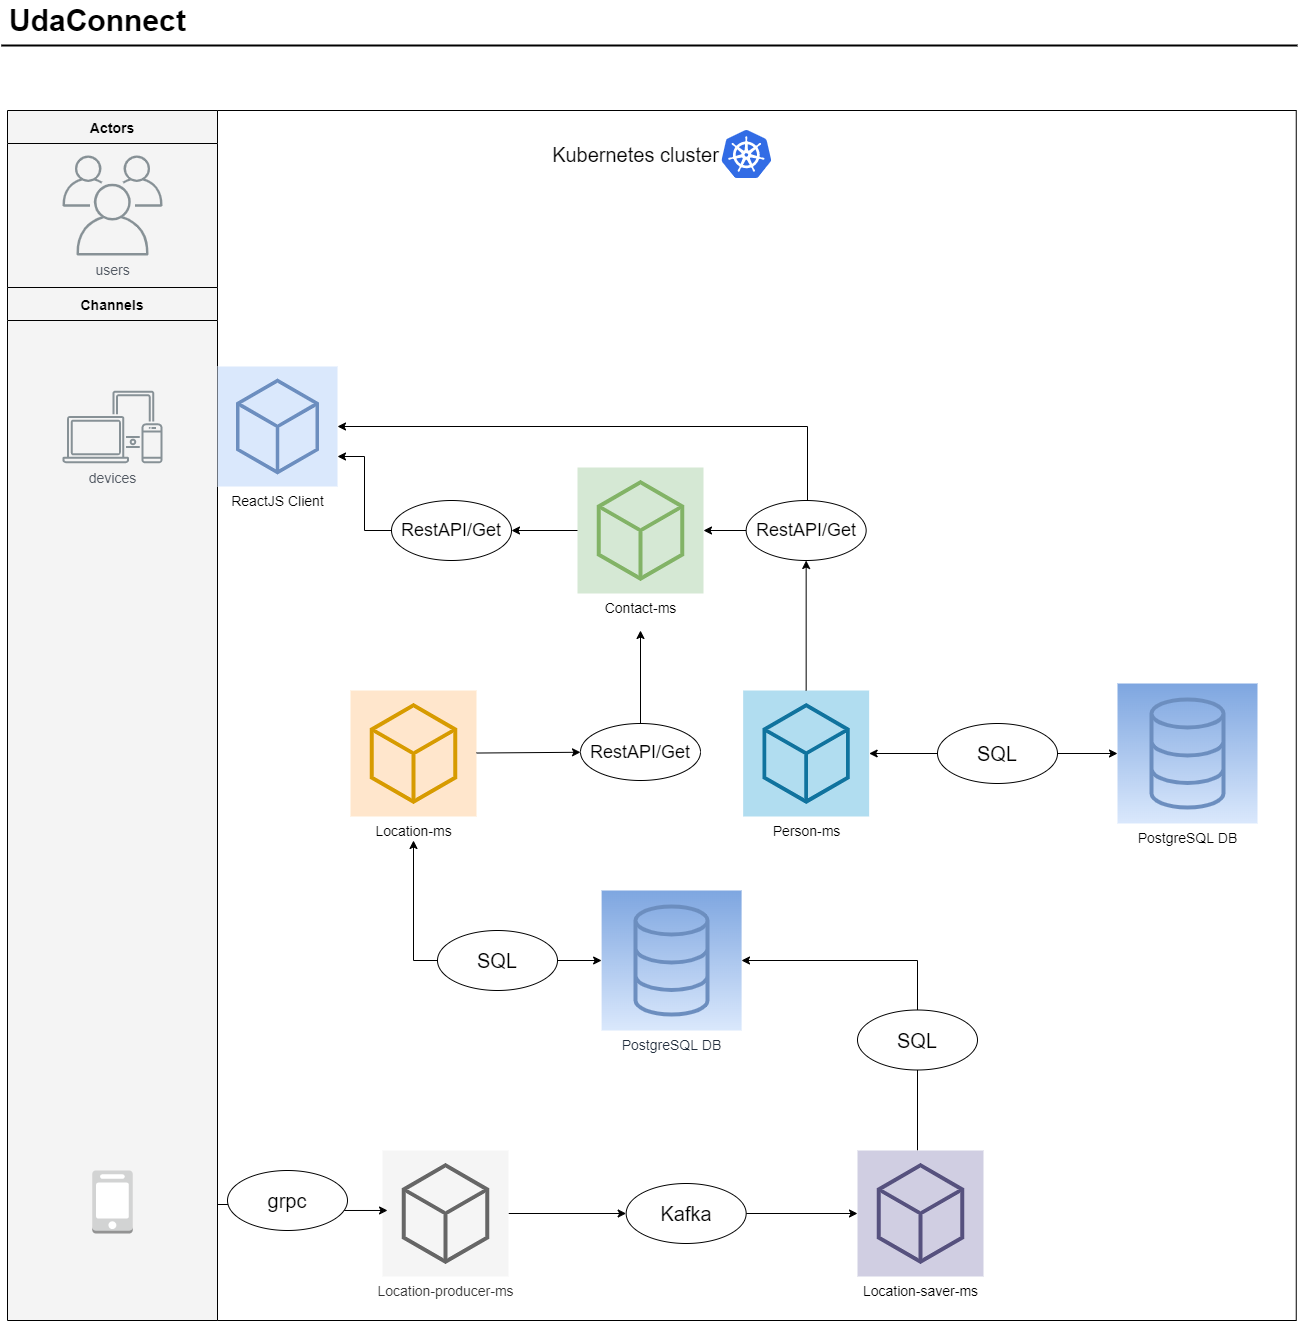

The diagram above was exported from draw.io. Its source (the exported page's mxGraphModel, read from the mxfile embedded in the PNG):
<mxGraphModel dx="1422" dy="737" grid="1" gridSize="10" guides="1" tooltips="1" connect="1" arrows="1" fold="1" page="1" pageScale="1" pageWidth="827" pageHeight="1169" math="0" shadow="0">
  <root>
    <mxCell id="0" />
    <mxCell id="1" parent="0" />
    <mxCell id="GlQZSGOSZdlOEI0U1eZl-31" value="" style="whiteSpace=wrap;html=1;fontSize=20;gradientColor=none;" parent="1" vertex="1">
      <mxGeometry x="260" y="510" width="120" height="60" as="geometry" />
    </mxCell>
    <mxCell id="GlQZSGOSZdlOEI0U1eZl-30" value="" style="whiteSpace=wrap;html=1;fontSize=20;gradientColor=none;" parent="1" vertex="1">
      <mxGeometry x="250" y="220" width="120" height="60" as="geometry" />
    </mxCell>
    <mxCell id="GlQZSGOSZdlOEI0U1eZl-23" value="" style="rounded=0;whiteSpace=wrap;html=1;" parent="1" vertex="1">
      <mxGeometry x="240" y="120" width="1078.75" height="1210" as="geometry" />
    </mxCell>
    <mxCell id="-QjtrjUzRDEMRZ5MF8oH-47" value="UdaConnect" style="text;html=1;resizable=0;points=[];autosize=1;align=left;verticalAlign=top;spacingTop=-4;fontSize=30;fontStyle=1;labelBackgroundColor=none;" parent="1" vertex="1">
      <mxGeometry x="30" y="10" width="190" height="40" as="geometry" />
    </mxCell>
    <mxCell id="SCVMTBWpLvtzJIhz15lM-1" value="" style="line;strokeWidth=2;html=1;fontSize=14;labelBackgroundColor=none;" parent="1" vertex="1">
      <mxGeometry x="23.75" y="50" width="1296.25" height="10" as="geometry" />
    </mxCell>
    <mxCell id="jZVaUwOg5UY3L9NAnvdq-59" value="Actors" style="swimlane;fontSize=14;align=center;swimlaneFillColor=#f4f4f4;fillColor=#f4f4f4;collapsible=0;startSize=33;" parent="1" vertex="1">
      <mxGeometry x="30" y="120" width="210" height="177" as="geometry" />
    </mxCell>
    <mxCell id="GlQZSGOSZdlOEI0U1eZl-8" value="&lt;font style=&quot;font-size: 14px&quot;&gt;users&lt;/font&gt;" style="sketch=0;outlineConnect=0;gradientColor=none;fontColor=#545B64;strokeColor=none;fillColor=#879196;dashed=0;verticalLabelPosition=bottom;verticalAlign=top;align=center;html=1;fontSize=12;fontStyle=0;aspect=fixed;shape=mxgraph.aws4.illustration_users;pointerEvents=1" parent="jZVaUwOg5UY3L9NAnvdq-59" vertex="1">
      <mxGeometry x="55" y="45" width="100" height="100" as="geometry" />
    </mxCell>
    <mxCell id="jZVaUwOg5UY3L9NAnvdq-62" value="Channels" style="swimlane;fontSize=14;align=center;swimlaneFillColor=#f4f4f4;fillColor=#f4f4f4;collapsible=0;startSize=33;" parent="1" vertex="1">
      <mxGeometry x="30" y="297" width="210" height="1033" as="geometry" />
    </mxCell>
    <mxCell id="GlQZSGOSZdlOEI0U1eZl-5" value="&lt;font style=&quot;font-size: 14px&quot;&gt;devices&lt;/font&gt;" style="sketch=0;outlineConnect=0;gradientColor=none;fontColor=#545B64;strokeColor=none;fillColor=#879196;dashed=0;verticalLabelPosition=bottom;verticalAlign=top;align=center;html=1;fontSize=12;fontStyle=0;aspect=fixed;shape=mxgraph.aws4.illustration_devices;pointerEvents=1" parent="jZVaUwOg5UY3L9NAnvdq-62" vertex="1">
      <mxGeometry x="55" y="103" width="100" height="73" as="geometry" />
    </mxCell>
    <mxCell id="D5usptSV9Zqd6HNstKfJ-18" value="" style="outlineConnect=0;dashed=0;verticalLabelPosition=bottom;verticalAlign=top;align=center;html=1;shape=mxgraph.aws3.mobile_client;fillColor=#D2D3D3;gradientColor=none;" parent="jZVaUwOg5UY3L9NAnvdq-62" vertex="1">
      <mxGeometry x="84.75" y="883" width="40.5" height="63" as="geometry" />
    </mxCell>
    <mxCell id="GlQZSGOSZdlOEI0U1eZl-6" value="&lt;font style=&quot;font-size: 14px&quot;&gt;ReactJS Client&lt;/font&gt;" style="sketch=0;points=[[0,0,0],[0.25,0,0],[0.5,0,0],[0.75,0,0],[1,0,0],[0,1,0],[0.25,1,0],[0.5,1,0],[0.75,1,0],[1,1,0],[0,0.25,0],[0,0.5,0],[0,0.75,0],[1,0.25,0],[1,0.5,0],[1,0.75,0]];gradientDirection=north;outlineConnect=0;fillColor=#dae8fc;strokeColor=#6c8ebf;dashed=0;verticalLabelPosition=bottom;verticalAlign=top;align=center;html=1;fontSize=12;fontStyle=0;aspect=fixed;shape=mxgraph.aws4.resourceIcon;resIcon=mxgraph.aws4.general;" parent="1" vertex="1">
      <mxGeometry x="240" y="376" width="120" height="120" as="geometry" />
    </mxCell>
    <mxCell id="GlQZSGOSZdlOEI0U1eZl-15" style="edgeStyle=orthogonalEdgeStyle;rounded=0;orthogonalLoop=1;jettySize=auto;html=1;entryX=1;entryY=0.5;entryDx=0;entryDy=0;entryPerimeter=0;" parent="1" target="GlQZSGOSZdlOEI0U1eZl-6" edge="1">
      <mxGeometry relative="1" as="geometry">
        <Array as="points">
          <mxPoint x="830" y="436" />
        </Array>
        <mxPoint x="830" y="520" as="sourcePoint" />
        <mxPoint x="648.6600000000001" y="340" as="targetPoint" />
      </mxGeometry>
    </mxCell>
    <mxCell id="GlQZSGOSZdlOEI0U1eZl-9" value="&lt;font style=&quot;font-size: 14px&quot;&gt;Person-ms&lt;br&gt;&lt;/font&gt;" style="sketch=0;points=[[0,0,0],[0.25,0,0],[0.5,0,0],[0.75,0,0],[1,0,0],[0,1,0],[0.25,1,0],[0.5,1,0],[0.75,1,0],[1,1,0],[0,0.25,0],[0,0.5,0],[0,0.75,0],[1,0.25,0],[1,0.5,0],[1,0.75,0]];gradientDirection=north;outlineConnect=0;fillColor=#b1ddf0;strokeColor=#10739e;dashed=0;verticalLabelPosition=bottom;verticalAlign=top;align=center;html=1;fontSize=12;fontStyle=0;aspect=fixed;shape=mxgraph.aws4.resourceIcon;resIcon=mxgraph.aws4.general;" parent="1" vertex="1">
      <mxGeometry x="765.66" y="700" width="126" height="126" as="geometry" />
    </mxCell>
    <mxCell id="D5usptSV9Zqd6HNstKfJ-24" style="edgeStyle=orthogonalEdgeStyle;rounded=0;orthogonalLoop=1;jettySize=auto;html=1;endArrow=classic;endFill=1;exitX=0;exitY=0.5;exitDx=0;exitDy=0;exitPerimeter=0;startArrow=none;" parent="1" source="D5usptSV9Zqd6HNstKfJ-32" edge="1">
      <mxGeometry relative="1" as="geometry">
        <mxPoint x="436" y="850" as="targetPoint" />
      </mxGeometry>
    </mxCell>
    <mxCell id="GlQZSGOSZdlOEI0U1eZl-11" value="&lt;font style=&quot;font-size: 14px&quot;&gt;Location-ms&lt;br&gt;&lt;br&gt;&lt;/font&gt;" style="sketch=0;points=[[0,0,0],[0.25,0,0],[0.5,0,0],[0.75,0,0],[1,0,0],[0,1,0],[0.25,1,0],[0.5,1,0],[0.75,1,0],[1,1,0],[0,0.25,0],[0,0.5,0],[0,0.75,0],[1,0.25,0],[1,0.5,0],[1,0.75,0]];gradientDirection=north;outlineConnect=0;fillColor=#ffe6cc;strokeColor=#d79b00;dashed=0;verticalLabelPosition=bottom;verticalAlign=top;align=center;html=1;fontSize=12;fontStyle=0;aspect=fixed;shape=mxgraph.aws4.resourceIcon;resIcon=mxgraph.aws4.general;" parent="1" vertex="1">
      <mxGeometry x="373" y="700" width="126" height="126" as="geometry" />
    </mxCell>
    <mxCell id="GlQZSGOSZdlOEI0U1eZl-13" value="&lt;font style=&quot;font-size: 14px&quot;&gt;Contact-ms&lt;br&gt;&lt;/font&gt;" style="sketch=0;points=[[0,0,0],[0.25,0,0],[0.5,0,0],[0.75,0,0],[1,0,0],[0,1,0],[0.25,1,0],[0.5,1,0],[0.75,1,0],[1,1,0],[0,0.25,0],[0,0.5,0],[0,0.75,0],[1,0.25,0],[1,0.5,0],[1,0.75,0]];gradientDirection=north;outlineConnect=0;fillColor=#d5e8d4;strokeColor=#82b366;dashed=0;verticalLabelPosition=bottom;verticalAlign=top;align=center;html=1;fontSize=12;fontStyle=0;aspect=fixed;shape=mxgraph.aws4.resourceIcon;resIcon=mxgraph.aws4.general;" parent="1" vertex="1">
      <mxGeometry x="600" y="477" width="126" height="126" as="geometry" />
    </mxCell>
    <mxCell id="GlQZSGOSZdlOEI0U1eZl-24" value="&lt;span style=&quot;color: rgb(35 , 47 , 62)&quot;&gt;&lt;font style=&quot;font-size: 14px&quot;&gt;PostgreSQL DB&lt;/font&gt;&lt;/span&gt;" style="sketch=0;points=[[0,0,0],[0.25,0,0],[0.5,0,0],[0.75,0,0],[1,0,0],[0,1,0],[0.25,1,0],[0.5,1,0],[0.75,1,0],[1,1,0],[0,0.25,0],[0,0.5,0],[0,0.75,0],[1,0.25,0],[1,0.5,0],[1,0.75,0]];outlineConnect=0;gradientColor=#7ea6e0;gradientDirection=north;fillColor=#dae8fc;strokeColor=#6c8ebf;dashed=0;verticalLabelPosition=bottom;verticalAlign=top;align=center;html=1;fontSize=12;fontStyle=0;aspect=fixed;shape=mxgraph.aws4.resourceIcon;resIcon=mxgraph.aws4.database;" parent="1" vertex="1">
      <mxGeometry x="624.1" y="900" width="140" height="140" as="geometry" />
    </mxCell>
    <mxCell id="GlQZSGOSZdlOEI0U1eZl-29" value="&lt;font style=&quot;font-size: 20px&quot;&gt;Kubernetes cluster&lt;/font&gt;" style="text;html=1;align=center;verticalAlign=middle;resizable=0;points=[];autosize=1;strokeColor=none;fillColor=none;" parent="1" vertex="1">
      <mxGeometry x="568" y="154" width="180" height="20" as="geometry" />
    </mxCell>
    <mxCell id="D5usptSV9Zqd6HNstKfJ-29" value="" style="rounded=0;orthogonalLoop=1;jettySize=auto;html=1;fontSize=18;endArrow=classic;endFill=1;" parent="1" source="GlQZSGOSZdlOEI0U1eZl-11" target="GlQZSGOSZdlOEI0U1eZl-56" edge="1">
      <mxGeometry relative="1" as="geometry" />
    </mxCell>
    <mxCell id="GlQZSGOSZdlOEI0U1eZl-52" value="" style="sketch=0;aspect=fixed;html=1;points=[];align=center;image;fontSize=12;image=img/lib/mscae/Kubernetes.svg;gradientColor=none;" parent="1" vertex="1">
      <mxGeometry x="744.34" y="140" width="50" height="48" as="geometry" />
    </mxCell>
    <mxCell id="D5usptSV9Zqd6HNstKfJ-47" style="edgeStyle=orthogonalEdgeStyle;rounded=0;orthogonalLoop=1;jettySize=auto;html=1;fontSize=14;endArrow=classic;endFill=1;" parent="1" source="GlQZSGOSZdlOEI0U1eZl-56" edge="1">
      <mxGeometry relative="1" as="geometry">
        <mxPoint x="663" y="640" as="targetPoint" />
      </mxGeometry>
    </mxCell>
    <mxCell id="GlQZSGOSZdlOEI0U1eZl-56" value="&lt;font style=&quot;font-size: 18px&quot;&gt;RestAPI/Get&lt;/font&gt;" style="ellipse;whiteSpace=wrap;html=1;fontSize=12;gradientColor=none;" parent="1" vertex="1">
      <mxGeometry x="603" y="733" width="120" height="57" as="geometry" />
    </mxCell>
    <mxCell id="D5usptSV9Zqd6HNstKfJ-21" value="" style="edgeStyle=orthogonalEdgeStyle;rounded=0;orthogonalLoop=1;jettySize=auto;html=1;endArrow=classic;endFill=1;" parent="1" source="D5usptSV9Zqd6HNstKfJ-3" target="D5usptSV9Zqd6HNstKfJ-15" edge="1">
      <mxGeometry relative="1" as="geometry" />
    </mxCell>
    <mxCell id="D5usptSV9Zqd6HNstKfJ-3" value="&lt;font style=&quot;font-size: 14px&quot;&gt;Location-producer-ms&lt;/font&gt;" style="sketch=0;points=[[0,0,0],[0.25,0,0],[0.5,0,0],[0.75,0,0],[1,0,0],[0,1,0],[0.25,1,0],[0.5,1,0],[0.75,1,0],[1,1,0],[0,0.25,0],[0,0.5,0],[0,0.75,0],[1,0.25,0],[1,0.5,0],[1,0.75,0]];gradientDirection=north;outlineConnect=0;fillColor=#f5f5f5;strokeColor=#666666;dashed=0;verticalLabelPosition=bottom;verticalAlign=top;align=center;html=1;fontSize=12;fontStyle=0;aspect=fixed;shape=mxgraph.aws4.resourceIcon;resIcon=mxgraph.aws4.general;fontColor=#333333;" parent="1" vertex="1">
      <mxGeometry x="405" y="1160" width="126" height="126" as="geometry" />
    </mxCell>
    <mxCell id="D5usptSV9Zqd6HNstKfJ-6" style="edgeStyle=orthogonalEdgeStyle;rounded=0;orthogonalLoop=1;jettySize=auto;html=1;entryX=0.04;entryY=0.476;entryDx=0;entryDy=0;entryPerimeter=0;" parent="1" target="D5usptSV9Zqd6HNstKfJ-3" edge="1">
      <mxGeometry relative="1" as="geometry">
        <mxPoint x="240" y="1214" as="sourcePoint" />
        <mxPoint x="390" y="1220" as="targetPoint" />
        <Array as="points">
          <mxPoint x="320" y="1214" />
          <mxPoint x="320" y="1220" />
        </Array>
      </mxGeometry>
    </mxCell>
    <mxCell id="D5usptSV9Zqd6HNstKfJ-22" value="" style="edgeStyle=orthogonalEdgeStyle;rounded=0;orthogonalLoop=1;jettySize=auto;html=1;endArrow=classic;endFill=1;" parent="1" source="D5usptSV9Zqd6HNstKfJ-15" target="D5usptSV9Zqd6HNstKfJ-20" edge="1">
      <mxGeometry relative="1" as="geometry" />
    </mxCell>
    <mxCell id="D5usptSV9Zqd6HNstKfJ-15" value="&lt;font style=&quot;font-size: 20px&quot;&gt;Kafka&lt;/font&gt;" style="ellipse;whiteSpace=wrap;html=1;fontSize=12;gradientColor=none;" parent="1" vertex="1">
      <mxGeometry x="648.6600000000001" y="1193" width="120" height="60" as="geometry" />
    </mxCell>
    <mxCell id="D5usptSV9Zqd6HNstKfJ-19" value="&lt;font style=&quot;font-size: 20px&quot;&gt;grpc&lt;/font&gt;" style="ellipse;whiteSpace=wrap;html=1;fontSize=12;gradientColor=none;" parent="1" vertex="1">
      <mxGeometry x="250" y="1180" width="120" height="60" as="geometry" />
    </mxCell>
    <mxCell id="D5usptSV9Zqd6HNstKfJ-28" style="edgeStyle=orthogonalEdgeStyle;rounded=0;orthogonalLoop=1;jettySize=auto;html=1;endArrow=classic;endFill=1;" parent="1" source="D5usptSV9Zqd6HNstKfJ-20" edge="1">
      <mxGeometry relative="1" as="geometry">
        <mxPoint x="764" y="970" as="targetPoint" />
        <Array as="points">
          <mxPoint x="940" y="970" />
          <mxPoint x="764" y="970" />
        </Array>
      </mxGeometry>
    </mxCell>
    <mxCell id="D5usptSV9Zqd6HNstKfJ-20" value="&lt;font style=&quot;font-size: 14px&quot;&gt;Location-saver-ms&lt;/font&gt;" style="sketch=0;points=[[0,0,0],[0.25,0,0],[0.5,0,0],[0.75,0,0],[1,0,0],[0,1,0],[0.25,1,0],[0.5,1,0],[0.75,1,0],[1,1,0],[0,0.25,0],[0,0.5,0],[0,0.75,0],[1,0.25,0],[1,0.5,0],[1,0.75,0]];gradientDirection=north;outlineConnect=0;fillColor=#d0cee2;strokeColor=#56517e;dashed=0;verticalLabelPosition=bottom;verticalAlign=top;align=center;html=1;fontSize=12;fontStyle=0;aspect=fixed;shape=mxgraph.aws4.resourceIcon;resIcon=mxgraph.aws4.general;" parent="1" vertex="1">
      <mxGeometry x="880" y="1160" width="126" height="126" as="geometry" />
    </mxCell>
    <mxCell id="D5usptSV9Zqd6HNstKfJ-25" value="&lt;font style=&quot;font-size: 14px&quot;&gt;PostgreSQL DB&lt;/font&gt;" style="sketch=0;points=[[0,0,0],[0.25,0,0],[0.5,0,0],[0.75,0,0],[1,0,0],[0,1,0],[0.25,1,0],[0.5,1,0],[0.75,1,0],[1,1,0],[0,0.25,0],[0,0.5,0],[0,0.75,0],[1,0.25,0],[1,0.5,0],[1,0.75,0]];outlineConnect=0;gradientColor=#7ea6e0;gradientDirection=north;fillColor=#dae8fc;strokeColor=#6c8ebf;dashed=0;verticalLabelPosition=bottom;verticalAlign=top;align=center;html=1;fontSize=12;fontStyle=0;aspect=fixed;shape=mxgraph.aws4.resourceIcon;resIcon=mxgraph.aws4.database;" parent="1" vertex="1">
      <mxGeometry x="1140" y="693" width="140" height="140" as="geometry" />
    </mxCell>
    <mxCell id="D5usptSV9Zqd6HNstKfJ-31" value="&lt;font style=&quot;font-size: 20px&quot;&gt;SQL&lt;/font&gt;" style="ellipse;whiteSpace=wrap;html=1;fontSize=12;gradientColor=none;" parent="1" vertex="1">
      <mxGeometry x="880.0000000000001" y="1019.5" width="120" height="60" as="geometry" />
    </mxCell>
    <mxCell id="D5usptSV9Zqd6HNstKfJ-34" value="" style="edgeStyle=orthogonalEdgeStyle;rounded=0;orthogonalLoop=1;jettySize=auto;html=1;fontSize=18;endArrow=classic;endFill=1;" parent="1" source="D5usptSV9Zqd6HNstKfJ-32" target="GlQZSGOSZdlOEI0U1eZl-24" edge="1">
      <mxGeometry relative="1" as="geometry" />
    </mxCell>
    <mxCell id="D5usptSV9Zqd6HNstKfJ-32" value="&lt;font style=&quot;font-size: 20px&quot;&gt;SQL&lt;/font&gt;" style="ellipse;whiteSpace=wrap;html=1;fontSize=12;gradientColor=none;" parent="1" vertex="1">
      <mxGeometry x="460.0000000000001" y="940" width="120" height="60" as="geometry" />
    </mxCell>
    <mxCell id="D5usptSV9Zqd6HNstKfJ-36" style="edgeStyle=orthogonalEdgeStyle;rounded=0;orthogonalLoop=1;jettySize=auto;html=1;fontSize=18;endArrow=classic;endFill=1;" parent="1" source="GlQZSGOSZdlOEI0U1eZl-9" target="D5usptSV9Zqd6HNstKfJ-35" edge="1">
      <mxGeometry relative="1" as="geometry" />
    </mxCell>
    <mxCell id="D5usptSV9Zqd6HNstKfJ-43" value="" style="edgeStyle=orthogonalEdgeStyle;rounded=0;orthogonalLoop=1;jettySize=auto;html=1;fontSize=18;endArrow=classic;endFill=1;" parent="1" source="D5usptSV9Zqd6HNstKfJ-35" target="GlQZSGOSZdlOEI0U1eZl-13" edge="1">
      <mxGeometry relative="1" as="geometry" />
    </mxCell>
    <mxCell id="D5usptSV9Zqd6HNstKfJ-35" value="&lt;font style=&quot;font-size: 18px&quot;&gt;RestAPI/Get&lt;/font&gt;" style="ellipse;whiteSpace=wrap;html=1;fontSize=12;gradientColor=none;" parent="1" vertex="1">
      <mxGeometry x="768.66" y="510" width="120" height="60" as="geometry" />
    </mxCell>
    <mxCell id="D5usptSV9Zqd6HNstKfJ-38" style="edgeStyle=orthogonalEdgeStyle;rounded=0;orthogonalLoop=1;jettySize=auto;html=1;entryX=1;entryY=0.5;entryDx=0;entryDy=0;entryPerimeter=0;fontSize=18;endArrow=classic;endFill=1;" parent="1" source="D5usptSV9Zqd6HNstKfJ-37" target="GlQZSGOSZdlOEI0U1eZl-9" edge="1">
      <mxGeometry relative="1" as="geometry" />
    </mxCell>
    <mxCell id="D5usptSV9Zqd6HNstKfJ-39" style="edgeStyle=orthogonalEdgeStyle;rounded=0;orthogonalLoop=1;jettySize=auto;html=1;entryX=0;entryY=0.5;entryDx=0;entryDy=0;entryPerimeter=0;fontSize=18;endArrow=classic;endFill=1;" parent="1" source="D5usptSV9Zqd6HNstKfJ-37" target="D5usptSV9Zqd6HNstKfJ-25" edge="1">
      <mxGeometry relative="1" as="geometry" />
    </mxCell>
    <mxCell id="D5usptSV9Zqd6HNstKfJ-37" value="&lt;font style=&quot;font-size: 20px&quot;&gt;SQL&lt;/font&gt;" style="ellipse;whiteSpace=wrap;html=1;fontSize=12;gradientColor=none;" parent="1" vertex="1">
      <mxGeometry x="960.0000000000001" y="733" width="120" height="60" as="geometry" />
    </mxCell>
    <mxCell id="D5usptSV9Zqd6HNstKfJ-41" style="edgeStyle=orthogonalEdgeStyle;rounded=0;orthogonalLoop=1;jettySize=auto;html=1;entryX=1;entryY=0.75;entryDx=0;entryDy=0;entryPerimeter=0;fontSize=18;endArrow=classic;endFill=1;" parent="1" source="D5usptSV9Zqd6HNstKfJ-40" target="GlQZSGOSZdlOEI0U1eZl-6" edge="1">
      <mxGeometry relative="1" as="geometry" />
    </mxCell>
    <mxCell id="D5usptSV9Zqd6HNstKfJ-42" style="edgeStyle=orthogonalEdgeStyle;rounded=0;orthogonalLoop=1;jettySize=auto;html=1;fontSize=18;endArrow=classic;endFill=1;" parent="1" source="GlQZSGOSZdlOEI0U1eZl-13" target="D5usptSV9Zqd6HNstKfJ-40" edge="1">
      <mxGeometry relative="1" as="geometry" />
    </mxCell>
    <mxCell id="D5usptSV9Zqd6HNstKfJ-40" value="&lt;font style=&quot;font-size: 18px&quot;&gt;RestAPI/Get&lt;/font&gt;" style="ellipse;whiteSpace=wrap;html=1;fontSize=12;gradientColor=none;" parent="1" vertex="1">
      <mxGeometry x="414" y="510" width="120" height="60" as="geometry" />
    </mxCell>
  </root>
</mxGraphModel>